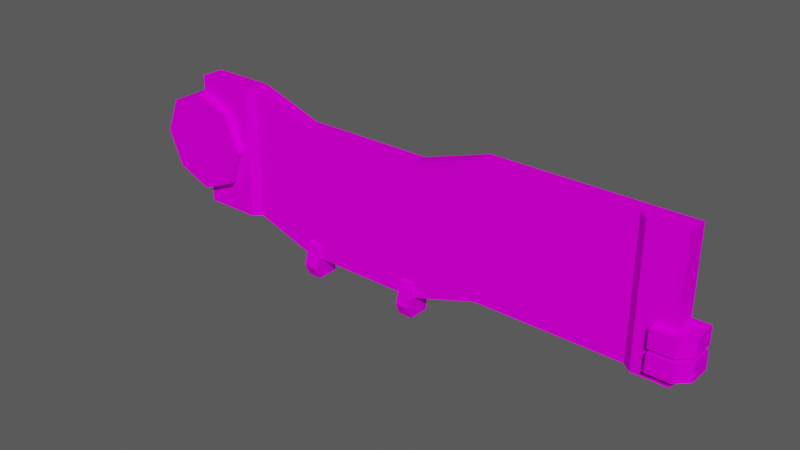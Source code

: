 # Source: Bloco_voar.blend  (saved by Blender 3.0.42; exported with 4.5.12 LTS)
import bpy
from mathutils import Matrix  # noqa: F401  (used for matrix-valued properties, if any)

bpy.ops.wm.read_factory_settings(use_empty=True)
scene = bpy.context.scene
scene.name = 'Scene'

# ---- collections
col_ambiente = bpy.data.collections.new('Ambiente'); scene.collection.children.link(col_ambiente)

# ---- images (referenced by path relative to the original .blend; pixels are not part of the script)
import os
ASSET_DIR = os.environ.get("B2B_ASSET_DIR", "")  # directory of the original .blend (textures are referenced by path, not embedded)
HERE = os.path.dirname(os.path.abspath(__file__))  # packed textures are extracted next to this script under _unpacked/

def load_image(name, relpath, width, height, colorspace="sRGB"):
    """Load a texture the original file referenced (path relative to the .blend, or extracted next to this script)."""
    p = next((c for c in (os.path.join(HERE, relpath), os.path.join(ASSET_DIR, relpath)) if relpath and os.path.exists(c)), "")
    if p:
        img = bpy.data.images.load(p, check_existing=True)
        img.name = name
    else:  # same state as the original file: an image datablock whose file is absent (Cycles renders it pink)
        img = bpy.data.images.new(name, width, height)
        img.source = "FILE"
        img.filepath = "//" + (relpath or name)
    img.colorspace_settings.name = colorspace
    return img
img_atlas_de_texturas_v3_png = load_image('Atlas de Texturas v3.png', 'Atlas de Texturas v3.png', 1024, 1024, 'sRGB')

# ---- materials (node trees are filled in below, after node groups)
mat_atlas = bpy.data.materials.new('Atlas')
mat_atlas.use_transparent_shadow = False

# ---- material node trees
mat_atlas.use_nodes = True; mat_atlas.node_tree.nodes.clear()
_N = mat_atlas.node_tree.nodes; _L = mat_atlas.node_tree.links
n0 = _N.new('ShaderNodeOutputMaterial'); n0.name = 'Material Output'; n0.location = (300, 300)
n1 = _N.new('ShaderNodeBsdfPrincipled'); n1.name = 'Principled BSDF'; n1.location = (10, 300)
n1.distribution = 'GGX'
n1.subsurface_method = 'RANDOM_WALK_SKIN'
n1.inputs[3].default_value = 1.45
n1.inputs[13].default_value = 0.0
n1.inputs[27].default_value = (0.0, 0.0, 0.0, 1.0)
n1.inputs[28].default_value = 1.0
n2 = _N.new('ShaderNodeTexImage'); n2.name = 'Image Texture'; n2.location = (-258, 295)
n2.image = img_atlas_de_texturas_v3_png
_L.new(n1.outputs[0], n0.inputs[0])
_L.new(n2.outputs[0], n1.inputs[0])
n0.is_active_output = True

# ---- world
world_world = bpy.data.worlds.new('World'); scene.world = world_world
world_world.use_nodes = True; world_world.node_tree.nodes.clear()
_N = world_world.node_tree.nodes; _L = world_world.node_tree.links
n0 = _N.new('ShaderNodeOutputWorld'); n0.name = 'World Output'; n0.location = (300, 300)
n1 = _N.new('ShaderNodeBackground'); n1.name = 'Background'; n1.location = (10, 300)
n1.inputs[0].default_value = (0.05088, 0.05088, 0.05088, 1.0)
n1.inputs[1].default_value = 1.6
_L.new(n1.outputs[0], n0.inputs[0])
n0.is_active_output = True
world_world.color = (0.05088, 0.05088, 0.05088)
world_world.use_sun_shadow = False
world_world.sun_shadow_jitter_overblur = 0.0

# ---- meshes
me_cube_039 = bpy.data.meshes.new('Cube.039')
me_cube_039.from_pydata([(-3.844, -0.223, -1.0), (-3.844, -0.223, 1.0), (-3.844, 0.1129, -1.0), (-3.844, 0.1129, 1.0), (3.844, -0.223, -1.0), (3.844, -0.223, 1.0), (3.844, 0.1129, -1.0), (3.844, 0.1129, 1.0), (1.013, -0.1129, 1.0), (0.0, 0.1129, -1.325), (-1.922, 0.1129, -1.325), (-1.922, 0.1129, 0.6746), (0.0, 0.1129, 0.6746), (1.013, -0.1129, -1.0), (-1.922, -0.1129, -1.325), (0.0, -0.1129, -1.325), (1.013, 0.1129, 1.0), (1.013, 0.1129, -1.0), (0.0, -0.1129, 0.6746), (-1.922, -0.1129, 0.6746), (-2.883, 0.1129, -1.0), (-2.883, -0.1129, 1.0), (-2.883, 0.1129, 1.0), (-2.883, -0.1129, -1.0), (-3.844, 0.1634, 0.7523), (-3.844, -0.3408, 0.7523), (-3.313, 0.1634, 0.532), (-3.313, -0.3408, 0.532), (-3.092, 0.1634, 0.0), (-3.092, -0.3408, -8.969e-08), (-3.313, 0.1634, -0.532), (-3.313, -0.3408, -0.532), (-3.844, 0.1634, -0.7523), (-3.844, -0.3408, -0.7523), (-4.376, 0.1634, -0.532), (-4.376, -0.3408, -0.532), (-4.597, 0.1634, 0.0), (-4.597, -0.3408, 0.0), (-4.376, 0.1634, 0.532), (-4.376, -0.3408, 0.532), (3.556, -0.3408, -0.5808), (3.556, -0.3408, -0.8478), (3.556, 0.1734, -0.8478), (3.556, 0.1734, -0.5808), (4.076, 0.1734, -0.8478), (4.076, 0.1734, -0.5808), (4.076, -0.1696, -0.8478), (3.905, -0.3408, -0.8478), (3.905, -0.3408, -0.5808), (4.076, -0.1696, -0.5808), (-1.709, -0.1523, -1.627), (-1.709, -0.2268, -1.456), (-1.922, -0.2268, -1.456), (-1.922, -0.1523, -1.627), (-1.709, 0.1734, -1.627), (-1.922, 0.1734, -1.627), (-1.709, 0.1734, -1.106), (-1.922, 0.1734, -1.106), (-1.922, -0.1504, -1.106), (-1.709, -0.1504, -1.106), (-2.99, 0.1129, -1.0), (-2.99, -0.223, 1.0), (-2.99, 0.1129, 1.0), (-2.99, -0.223, -1.0), (3.556, -0.3408, -0.2513), (3.556, -0.3408, -0.5182), (3.556, 0.1734, -0.5182), (3.556, 0.1734, -0.2513), (4.076, 0.1734, -0.5182), (4.076, 0.1734, -0.2513), (4.076, -0.1696, -0.5182), (3.905, -0.3408, -0.5182), (3.905, -0.3408, -0.2513), (4.076, -0.1696, -0.2513), (3.815e-06, -0.1523, -1.627), (3.815e-06, -0.2268, -1.456), (-0.2131, -0.2268, -1.456), (-0.2131, -0.1523, -1.627), (3.815e-06, 0.1734, -1.627), (-0.2131, 0.1734, -1.627), (3.815e-06, 0.1734, -1.106), (-0.2131, 0.1734, -1.106), (-0.2131, -0.1504, -1.106), (3.815e-06, -0.1504, -1.106), (3.321, -0.223, 1.0), (3.189, -0.1129, 1.0), (3.189, -0.1129, -1.0), (3.321, -0.223, -1.0), (3.321, 0.1129, 1.0), (3.189, 0.1129, 1.0), (3.321, 0.1129, -1.0), (3.189, 0.1129, -1.0)], [], [(0, 1, 3, 2), (6, 7, 5, 4), (63, 61, 1, 0), (62, 3, 1, 61), (13, 15, 9, 17), (12, 11, 19, 18), (20, 10, 14, 23), (10, 9, 15, 14), (17, 9, 12, 16), (8, 16, 12, 18), (15, 18, 19, 14), (20, 22, 11, 10), (10, 11, 12, 9), (13, 8, 18, 15), (60, 62, 22, 20), (60, 20, 23, 63), (11, 22, 21, 19), (14, 19, 21, 23), (4, 87, 90, 6), (6, 90, 88, 7), (86, 13, 17, 91), (5, 7, 88, 84), (24, 25, 27, 26), (26, 27, 29, 28), (28, 29, 31, 30), (30, 31, 33, 32), (32, 33, 35, 34), (34, 35, 37, 36), (27, 25, 39, 37, 35, 33, 31, 29), (36, 37, 39, 38), (38, 39, 25, 24), (24, 26, 28, 30, 32, 34, 36, 38), (41, 40, 43, 42), (42, 43, 45, 44), (47, 48, 40, 41), (45, 43, 40, 48, 49), (44, 45, 49, 46), (48, 47, 46, 49), (42, 44, 46, 47, 41), (57, 55, 53, 52, 58), (51, 52, 53, 50), (55, 54, 50, 53), (54, 56, 59, 51, 50), (52, 51, 59, 58), (57, 56, 54, 55), (58, 59, 56, 57), (2, 60, 63, 0), (2, 3, 62, 60), (22, 62, 61, 21), (23, 21, 61, 63), (65, 64, 67, 66), (66, 67, 69, 68), (71, 72, 64, 65), (69, 67, 64, 72, 73), (68, 69, 73, 70), (72, 71, 70, 73), (66, 68, 70, 71, 65), (81, 79, 77, 76, 82), (75, 76, 77, 74), (79, 78, 74, 77), (78, 80, 83, 75, 74), (76, 75, 83, 82), (81, 80, 78, 79), (82, 83, 80, 81), (85, 89, 16, 8), (4, 5, 84, 87), (91, 17, 16, 89), (85, 86, 87, 84), (89, 85, 84, 88), (91, 89, 88, 90), (86, 91, 90, 87), (86, 85, 8, 13)])
_uv = me_cube_039.uv_layers.new(name='UVMap')
_uv.uv.foreach_set('vector', [0.1276, 0.3747, 0.262, 0.3747, 0.262, 0.3747, 0.1276, 0.3747, 0.2321, 0.3252, 0.2321, 0.3608, 0.1569, 0.3608, 0.1569, 0.3252, 0.1276, 0.3192, 0.262, 0.3192, 0.262, 0.3747, 0.1276, 0.3747, 0.262, 0.3192, 0.262, 0.3747, 0.262, 0.3747, 0.262, 0.3192, 0.4051, 0.5869, 0.4051, 0.5869, 0.4051, 0.5869, 0.4051, 0.5869, 0.4051, 0.5869, 0.4051, 0.5869, 0.4051, 0.5869, 0.4051, 0.5869, 0.4051, 0.5869, 0.4051, 0.5869, 0.4051, 0.5869, 0.4051, 0.5869, 0.4051, 0.5869, 0.4051, 0.5869, 0.4051, 0.5869, 0.4051, 0.5869, 0.4188, 0.1021, 0.4188, 0.09202, 0.4377, 0.09202, 0.4377, 0.1021, 0.4051, 0.5869, 0.4051, 0.5869, 0.4051, 0.5869, 0.4051, 0.5869, 0.3208, 0.5899, 0.3208, 0.6348, 0.2776, 0.6348, 0.2776, 0.5899, 0.4188, 0.06322, 0.4377, 0.06322, 0.4377, 0.07282, 0.4188, 0.07282, 0.4188, 0.07282, 0.4377, 0.07282, 0.4377, 0.09202, 0.4188, 0.09202, 0.3436, 0.5972, 0.3436, 0.6421, 0.3208, 0.6348, 0.3208, 0.5899, 0.1276, 0.3192, 0.262, 0.3192, 0.262, 0.3122, 0.1276, 0.3122, 0.1276, 0.3192, 0.1276, 0.3122, 0.1276, 0.3122, 0.1276, 0.3192, 0.4051, 0.5869, 0.4051, 0.5869, 0.4051, 0.5869, 0.4051, 0.5869, 0.2776, 0.5899, 0.2776, 0.6348, 0.256, 0.6421, 0.256, 0.5972, 0.1277, 0.312, 0.1277, 0.3621, 0.1277, 0.3621, 0.1277, 0.312, 0.1277, 0.312, 0.1277, 0.3621, 0.261, 0.3621, 0.261, 0.312, 0.4051, 0.5869, 0.4051, 0.5869, 0.4051, 0.5869, 0.4051, 0.5869, 0.261, 0.312, 0.261, 0.312, 0.261, 0.3621, 0.261, 0.3621, 0.4413, 0.6402, 0.4413, 0.6425, 0.4619, 0.6342, 0.4603, 0.6326, 0.4603, 0.6326, 0.4619, 0.6342, 0.4704, 0.6142, 0.4681, 0.6142, 0.4681, 0.6142, 0.4704, 0.6142, 0.4619, 0.5943, 0.4603, 0.5959, 0.4603, 0.5959, 0.4619, 0.5943, 0.4413, 0.586, 0.4413, 0.5883, 0.4413, 0.5883, 0.4413, 0.586, 0.4207, 0.5943, 0.4223, 0.5959, 0.4223, 0.5959, 0.4207, 0.5943, 0.4122, 0.6142, 0.4145, 0.6142, 0.4628, 0.6351, 0.4413, 0.6438, 0.4198, 0.6351, 0.4108, 0.6142, 0.4198, 0.5934, 0.4413, 0.5847, 0.4628, 0.5934, 0.4718, 0.6142, 0.4145, 0.6142, 0.4122, 0.6142, 0.4207, 0.6342, 0.4223, 0.6326, 0.4223, 0.6326, 0.4207, 0.6342, 0.4413, 0.6425, 0.4413, 0.6402, 0.3004, 0.3726, 0.3262, 0.3623, 0.3369, 0.3373, 0.3262, 0.3123, 0.3004, 0.3019, 0.2746, 0.3123, 0.2639, 0.3373, 0.2746, 0.3623, 0.2635, 0.2882, 0.2879, 0.2882, 0.2879, 0.2882, 0.2635, 0.2882, 0.2635, 0.2882, 0.2879, 0.2882, 0.2879, 0.2562, 0.2635, 0.2562, 0.2635, 0.2667, 0.2879, 0.2667, 0.2879, 0.2882, 0.2635, 0.2882, 0.2656, 0.2562, 0.2656, 0.2882, 0.2879, 0.2882, 0.2879, 0.2667, 0.2879, 0.2562, 0.2635, 0.2957, 0.2879, 0.2957, 0.2879, 0.2562, 0.2635, 0.2562, 0.2879, 0.2667, 0.2635, 0.2667, 0.2635, 0.2562, 0.2879, 0.2562, 0.2882, 0.2882, 0.2882, 0.2562, 0.2635, 0.2562, 0.2635, 0.2667, 0.2635, 0.2882, 0.2882, 0.2882, 0.2882, 0.2562, 0.2635, 0.2562, 0.2635, 0.2667, 0.2635, 0.2882, 0.2879, 0.2667, 0.2635, 0.2667, 0.2635, 0.2562, 0.2879, 0.2562, 0.2635, 0.2957, 0.2879, 0.2957, 0.2879, 0.2562, 0.2635, 0.2562, 0.2656, 0.2562, 0.2656, 0.2882, 0.2879, 0.2882, 0.2879, 0.2667, 0.2879, 0.2562, 0.2635, 0.2667, 0.2879, 0.2667, 0.2879, 0.2882, 0.2635, 0.2882, 0.2635, 0.2882, 0.2879, 0.2882, 0.2879, 0.2562, 0.2635, 0.2562, 0.2635, 0.2882, 0.2879, 0.2882, 0.2879, 0.2882, 0.2635, 0.2882, 0.1276, 0.3747, 0.1276, 0.3192, 0.1276, 0.3192, 0.1276, 0.3747, 0.1276, 0.3747, 0.262, 0.3747, 0.262, 0.3192, 0.1276, 0.3192, 0.262, 0.3122, 0.262, 0.3192, 0.262, 0.3192, 0.262, 0.3122, 0.1276, 0.3122, 0.262, 0.3122, 0.262, 0.3192, 0.1276, 0.3192, 0.2635, 0.2882, 0.2879, 0.2882, 0.2879, 0.2882, 0.2635, 0.2882, 0.2635, 0.2882, 0.2879, 0.2882, 0.2879, 0.2562, 0.2635, 0.2562, 0.2635, 0.2667, 0.2879, 0.2667, 0.2879, 0.2882, 0.2635, 0.2882, 0.2656, 0.2562, 0.2656, 0.2882, 0.2879, 0.2882, 0.2879, 0.2667, 0.2879, 0.2562, 0.2635, 0.2957, 0.2879, 0.2957, 0.2879, 0.2562, 0.2635, 0.2562, 0.2879, 0.2667, 0.2635, 0.2667, 0.2635, 0.2562, 0.2879, 0.2562, 0.2882, 0.2882, 0.2882, 0.2562, 0.2635, 0.2562, 0.2635, 0.2667, 0.2635, 0.2882, 0.2882, 0.2882, 0.2882, 0.2562, 0.2635, 0.2562, 0.2635, 0.2667, 0.2635, 0.2882, 0.2879, 0.2667, 0.2635, 0.2667, 0.2635, 0.2562, 0.2879, 0.2562, 0.2635, 0.2957, 0.2879, 0.2957, 0.2879, 0.2562, 0.2635, 0.2562, 0.2656, 0.2562, 0.2656, 0.2882, 0.2879, 0.2882, 0.2879, 0.2667, 0.2879, 0.2562, 0.2635, 0.2667, 0.2879, 0.2667, 0.2879, 0.2882, 0.2635, 0.2882, 0.2635, 0.2882, 0.2879, 0.2882, 0.2879, 0.2562, 0.2635, 0.2562, 0.2635, 0.2882, 0.2879, 0.2882, 0.2879, 0.2882, 0.2635, 0.2882, 0.4051, 0.5869, 0.4051, 0.5869, 0.4051, 0.5869, 0.4051, 0.5869, 0.1277, 0.312, 0.261, 0.312, 0.261, 0.3621, 0.1277, 0.3621, 0.4188, 0.1239, 0.4188, 0.1021, 0.4377, 0.1021, 0.4377, 0.1239, 0.261, 0.3749, 0.1277, 0.3749, 0.1277, 0.3621, 0.261, 0.3621, 0.261, 0.3749, 0.261, 0.3749, 0.261, 0.3621, 0.261, 0.3621, 0.1277, 0.3749, 0.261, 0.3749, 0.261, 0.3621, 0.1277, 0.3621, 0.1277, 0.3749, 0.1277, 0.3749, 0.1277, 0.3621, 0.1277, 0.3621, 0.3925, 0.5972, 0.3925, 0.6421, 0.3436, 0.6421, 0.3436, 0.5972])
me_cube_039.materials.append(mat_atlas)
me_cube_039.use_remesh_fix_poles = True
me_cube_039.use_remesh_preserve_attributes = False
me_cube_039.use_mirror_vertex_groups = False
me_cube_039.update()

# ---- objects
ob_cube_069 = bpy.data.objects.new('Cube.069', me_cube_039)

# ---- transforms, parenting, visibility, modifiers, constraints
ob_cube_069.location = (0.0, 0.0, 0.0)
ob_cube_069.scale = (0.1231, 0.1231, 0.1231)
ob_cube_069.lineart.crease_threshold = 0.0

# ---- collection membership
col_ambiente.objects.link(ob_cube_069)

# ---- scene / render settings (as saved in the file)
scene.frame_start = 1; scene.frame_end = 250; scene.frame_set(89)
scene.render.engine = 'BLENDER_EEVEE_NEXT'
scene.cycles.use_denoising = False
scene.cycles.samples = 128
scene.cycles.sampling_pattern = 'TABULATED_SOBOL'
scene.cycles.use_adaptive_sampling = False
scene.cycles.use_light_tree = False
scene.view_settings.view_transform = 'Filmic'
bpy.context.view_layer.update()

# ---- added for rendering (the .blend has no active camera and no usable light): camera, sun
cam_auto = bpy.data.cameras.new('AutoCamera')
cam_auto.lens = 50.0
cam_auto.sensor_width = 36.0
cam_auto.clip_end = 1000.0
ob_auto_camera = bpy.data.objects.new('AutoCamera', cam_auto)
scene.collection.objects.link(ob_auto_camera)
ob_auto_camera.location = (1.00195, -1.25109, 0.78858)
ob_auto_camera.rotation_euler = (1.09748, -7.21219e-08, 0.694738)
scene.camera = ob_auto_camera
light_auto_sun = bpy.data.lights.new('AutoSun', 'SUN')
light_auto_sun.energy = 3.0
light_auto_sun.angle = 0.0523599
ob_auto_sun = bpy.data.objects.new('AutoSun', light_auto_sun)
scene.collection.objects.link(ob_auto_sun)
ob_auto_sun.rotation_euler = (0.872665, 0.174533, 0.523599)
bpy.context.view_layer.update()
